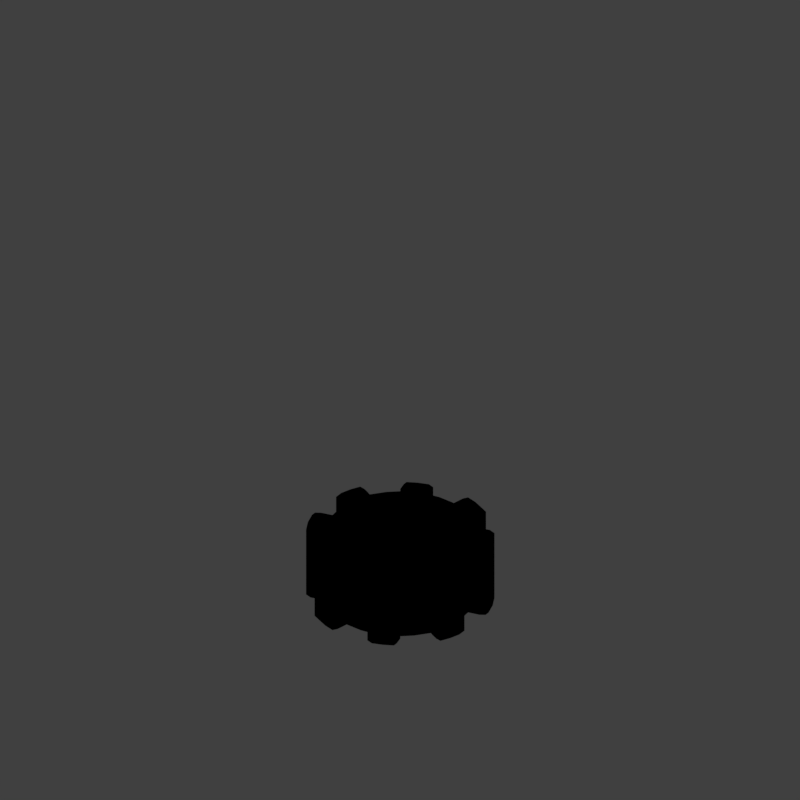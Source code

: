 # Source: COG2_V001.blend  (saved by Blender 2.79.0; exported with 4.5.12 LTS)
import bpy
from mathutils import Matrix  # noqa: F401  (used for matrix-valued properties, if any)

bpy.ops.wm.read_factory_settings(use_empty=True)
scene = bpy.context.scene
scene.name = 'Scene'

# ---- collections
col_collection_1 = bpy.data.collections.new('Collection 1'); scene.collection.children.link(col_collection_1)

# ---- materials (node trees are filled in below, after node groups)
mat_material_001 = bpy.data.materials.new('Material.001')
mat_material_001.alpha_threshold = 0.0
mat_material_001.use_transparent_shadow = False
mat_material_001.diffuse_color = (0.8, 0.0, 0.0003544, 1.0)
mat_material_001.roughness = 0.5
mat_recolorable_1 = bpy.data.materials.new('Recolorable 1')
mat_recolorable_1.alpha_threshold = 0.0
mat_recolorable_1.use_transparent_shadow = False
mat_recolorable_1.pass_index = 1
mat_recolorable_1.diffuse_color = (0.1, 0.9, 0.3, 1.0)
mat_recolorable_1.roughness = 0.5
mat_recolorable_1.specular_intensity = 1.0

# ---- material node trees

# ---- world
world_world = bpy.data.worlds.new('World'); scene.world = world_world
world_world.color = (0.05088, 0.05088, 0.05088)
world_world.use_sun_shadow = False
world_world.sun_shadow_jitter_overblur = 0.0
world_world.cycles.sampling_method = 'MANUAL'
world_world.light_settings.distance = 0.0

# ---- cameras
cam_camera = bpy.data.cameras.new('Camera')
cam_camera.type = 'ORTHO'
cam_camera.sensor_fit = 'HORIZONTAL'
cam_camera.clip_start = 220.0
cam_camera.clip_end = 340.0
cam_camera.lens = 35.0
cam_camera.sensor_width = 1.0
cam_camera.sensor_height = 18.0
cam_camera.ortho_scale = 8.486
cam_camera.shift_x = -0.000345
cam_camera.shift_y = 0.25
cam_camera.dof.focus_distance = 0.0
cam_camera.dof.aperture_fstop = 128.0
cam_camera.dof.aperture_blades = 6

# ---- lights
light_lightdome = bpy.data.lights.new('LightDome', 'SUN')
light_lightdome.transmission_factor = 0.0
light_lightdome.angle = 0.1993
light_lightdome.energy = 0.1
light_lightdome.shadow_buffer_clip_start = 0.5
light_lightdome.shadow_soft_size = 0.1
light_lightdome.shadow_cascade_max_distance = 1000.0
light_fillerlight = bpy.data.lights.new('FillerLight', 'SUN')
light_fillerlight.transmission_factor = 0.0
light_fillerlight.angle = 0.9273
light_fillerlight.energy = 0.5
light_fillerlight.shadow_buffer_clip_start = 0.5
light_fillerlight.shadow_soft_size = 0.5
light_fillerlight.shadow_cascade_max_distance = 1000.0
light_mainlight = bpy.data.lights.new('MainLight', 'SUN')
light_mainlight.transmission_factor = 0.0
light_mainlight.angle = 0.9273
light_mainlight.energy = 1.3
light_mainlight.shadow_buffer_clip_start = 0.5
light_mainlight.shadow_soft_size = 0.5
light_mainlight.shadow_cascade_max_distance = 1000.0

# ---- meshes
me_plane_002 = bpy.data.meshes.new('Plane.002')
me_plane_002.from_pydata([(-1.0, 0.0, 0.0), (1.0, -1.0, 0.0), (-1.0, 0.0, 0.0), (1.0, 1.0, 0.0), (-1.0, 0.0, 0.0), (-1.0, 0.0, 0.0), (0.9393, -0.3677, -3.586e-09), (0.9393, 0.3677, 3.586e-09), (-0.5, -0.1967, 0.0), (0.0, -0.4168, 0.0), (0.5, -0.6835, 0.0), (0.5, 0.6835, 0.0), (0.0, 0.4168, 0.0), (-0.5, 0.1967, 0.0), (0.5, -0.399, 0.0), (0.0, -0.2459, 0.0), (-0.5, -0.1169, 0.0), (0.5, 0.399, 0.0), (0.0, 0.2459, 0.0), (-0.5, 0.1169, 0.0), (1.535, -0.3677, -3.586e-09), (2.131, -0.3677, -3.586e-09), (2.726, -0.3677, -3.586e-09), (3.322, -0.3677, -3.586e-09), (3.322, 0.3677, 3.586e-09), (2.726, 0.3677, 3.586e-09), (2.131, 0.3677, 3.586e-09), (1.535, 0.3677, 3.586e-09)], [], [(17, 11, 3, 7), (10, 14, 6, 1), (14, 17, 7, 6), (5, 4, 19, 16), (16, 19, 18, 15), (15, 18, 17, 14), (0, 5, 16, 8), (8, 16, 15, 9), (9, 15, 14, 10), (4, 2, 13, 19), (19, 13, 12, 18), (18, 12, 11, 17), (7, 27, 20, 6), (27, 26, 21, 20), (26, 25, 22, 21), (25, 24, 23, 22)])
me_plane_002.polygons.foreach_set('use_smooth', [True] * 16)
me_plane_002.materials.append(mat_material_001)
me_plane_002.use_remesh_preserve_volume = False
me_plane_002.use_remesh_preserve_attributes = False
me_plane_002.use_mirror_vertex_groups = False
me_plane_002.update()
me_gear_001 = bpy.data.meshes.new('Gear.001')
me_gear_001.from_pydata([(0.42, 0.0, 0.5082), (0.297, 0.297, 0.5082), (0.418, 0.04117, 0.5082), (0.4019, 0.1219, 0.5082), (0.3492, 0.2333, 0.5082), (0.3247, 0.2664, 0.5082), (0.388, 0.1607, 0.5082), (0.4119, 0.08194, 0.5082), (0.3704, 0.198, 0.5082), (0.21, 0.0, 0.5082), (0.2333, 0.3492, 0.4082), (0.1485, 0.1485, 0.5082), (0.2664, 0.3247, 0.4082), (0.1852, 0.09899, 0.5082), (0.209, 0.02058, 0.5082), (0.206, 0.04097, 0.5082), (0.1219, 0.4019, 0.4082), (0.1607, 0.388, 0.4082), (0.04117, 0.418, 0.4082), (0.201, 0.06096, 0.5082), (0.194, 0.08036, 0.5082), (0.08194, 0.4119, 0.4082), (0.198, 0.3704, 0.4082), (0.297, 0.297, 0.4082), (0.0, 0.42, 0.4082), (0.0, 0.0, 0.4082), (0.1332, 0.1623, 0.4082), (0.08036, 0.194, 0.4082), (0.4243, 0.4243, 0.4082), (0.1746, 0.1167, 0.5082), (0.1623, 0.1332, 0.5082), (0.04097, 0.206, 0.4082), (0.09899, 0.1852, 0.4082), (0.1746, 0.1167, 0.4082), (0.3806, 0.4638, 0.4082), (0.201, 0.06096, 0.4082), (0.3333, 0.4989, 0.4082), (0.6, 0.0, 0.4082), (0.5971, 0.05881, 0.4082), (0.5885, 0.1171, 0.4082), (0.5742, 0.1742, 0.4082), (0.209, 0.02058, 0.4082), (0.2828, 0.5292, 0.4082), (0.1485, 0.1485, 0.4082), (0.21, 0.0, 0.4082), (0.5543, 0.2296, 0.4082), (0.5292, 0.2828, 0.4082), (0.4989, 0.3333, 0.4082), (0.4638, 0.3806, 0.4082), (0.2296, 0.5543, 0.4082), (0.0, 0.21, 0.4082), (0.1852, 0.09899, 0.4082), (0.206, 0.04097, 0.4082), (0.02058, 0.209, 0.4082), (0.1742, 0.5742, 0.4082), (0.1171, 0.5885, 0.4082), (0.05881, 0.5971, 0.4082), (0.194, 0.08036, 0.4082), (0.0, 0.6, 0.4082), (0.06096, 0.201, 0.4082), (0.1167, 0.1746, 0.4082), (0.1332, 0.1623, 0.5082), (0.1167, 0.1746, 0.5082), (0.1623, 0.1332, 0.4082), (0.08036, 0.194, 0.5082), (0.06096, 0.201, 0.5082), (0.04097, 0.206, 0.5082), (0.02058, 0.209, 0.5082), (0.09899, 0.1852, 0.5082), (0.0, 0.21, 0.5082), (0.198, 0.3704, 0.5082), (0.42, 0.0, 0.4082), (0.08194, 0.4119, 0.5082), (0.1607, 0.388, 0.5082), (0.3704, 0.198, 0.4082), (0.4119, 0.08194, 0.4082), (0.418, 0.04117, 0.4082), (0.2664, 0.3247, 0.5082), (0.2333, 0.3492, 0.5082), (0.1219, 0.4019, 0.5082), (0.388, 0.1607, 0.4082), (0.4019, 0.1219, 0.4082), (0.3247, 0.2664, 0.4082), (0.3492, 0.2333, 0.4082), (0.04117, 0.418, 0.5082), (0.0, 0.42, 0.5082), (0.4243, 0.4243, 0.0), (0.4638, 0.3806, 0.0), (0.4989, 0.3333, 0.0), (0.5292, 0.2828, 0.0), (0.3806, 0.4638, 0.0), (0.3333, 0.4989, 0.0), (0.2828, 0.5292, 0.0), (0.0, 0.6, 0.0), (0.05881, 0.5971, 0.0), (0.1171, 0.5885, 0.0), (0.1742, 0.5742, 0.0), (0.2296, 0.5543, 0.0), (0.5543, 0.2296, 0.0), (0.5742, 0.1742, 0.0), (0.5885, 0.1171, 0.0), (0.5971, 0.05881, 0.0), (0.6, 0.0, 0.0), (0.6, 0.0, 0.3964), (0.5885, 0.1171, 0.3964), (0.5543, 0.2296, 0.3964), (0.4989, 0.3333, 0.3964), (0.7552, 0.0, 0.4521), (0.7363, 0.1919, 0.4521), (0.7391, 0.3061, 0.4521), (0.6563, 0.3849, 0.4521), (0.8827, 0.1756, 0.3964), (0.8315, 0.3444, 0.4521), (0.7483, 0.5, 0.3964), (0.9197, 0.2504, 0.4521), (0.8825, 0.3656, 0.4521), (0.8274, 0.4733, 0.4521), (0.4243, 0.4243, 0.3964), (0.3333, 0.4989, 0.3964), (0.2296, 0.5543, 0.3964), (0.1171, 0.5885, 0.3964), (0.534, 0.534, 0.4521), (0.3849, 0.6563, 0.4521), (0.3061, 0.7391, 0.4521), (0.1919, 0.7363, 0.4521), (0.4585, 0.7665, 0.4521), (0.3444, 0.8315, 0.4521), (0.2178, 0.8662, 0.4521), (0.4733, 0.8274, 0.4521), (0.3656, 0.8825, 0.4521), (0.2504, 0.9197, 0.4521), (3.674e-17, 0.6, 0.3964), (4.899e-17, 0.8, 0.3964), (0.7846, 0.1561, 0.0), (0.8511, 0.525, 0.0), (0.5, 0.7483, 0.0), (0.8, 0.0, 0.0), (0.9239, 0.3827, 0.0), (0.6652, 0.4445, 0.0), (0.7483, 0.5, 0.0), (0.525, 0.8511, 0.0), (0.3827, 0.9239, 0.0), (0.8827, 0.1756, 0.0), (0.5657, 0.5657, 0.0), (0.2306, 0.973, 0.0), (0.4445, 0.6652, 0.0), (4.899e-17, 0.8, 0.0), (0.973, 0.2306, 0.0), (0.1756, 0.8827, 0.0), (0.1561, 0.7846, 0.0), (0.5657, 0.5657, 0.3964), (0.4445, 0.6652, 0.3964), (0.3827, 0.9239, 0.3964), (0.2306, 0.973, 0.3964), (0.1258, 0.6325, 0.4521), (3.674e-17, 0.6448, 0.4521), (0.5958, 0.2468, 0.4521), (0.5362, 0.3583, 0.4521), (0.6448, 0.0, 0.4521), (0.1561, 0.7846, 0.3964), (0.1756, 0.8827, 0.3964), (0.6325, 0.1258, 0.4521), (0.456, 0.456, 0.4521), (0.2468, 0.5958, 0.4521), (0.7665, 0.4585, 0.4521), (0.8511, 0.525, 0.3964), (0.7846, 0.1561, 0.3964), (0.8662, 0.2178, 0.4521), (0.973, 0.2306, 0.3964), (0.9239, 0.3827, 0.3964), (4.899e-17, 0.7552, 0.4521), (0.3583, 0.5362, 0.4521), (0.6652, 0.4445, 0.3964), (0.8, 0.0, 0.3964), (0.5, 0.7483, 0.3964), (0.525, 0.8511, 0.3964)], [], [(28, 86, 90, 34), (34, 90, 91, 36), (36, 91, 92, 42), (57, 35, 19, 20), (80, 74, 8, 6), (33, 51, 13, 29), (76, 75, 7, 2), (35, 52, 15, 19), (42, 22, 10, 36), (55, 21, 16, 54), (34, 12, 23, 28), (63, 33, 29, 30), (43, 63, 30, 11), (41, 44, 9, 14), (81, 80, 6, 3), (8, 4, 29, 13), (7, 3, 19, 15), (5, 1, 11, 30), (0, 2, 14, 9), (58, 24, 18, 56), (6, 8, 13, 20), (2, 7, 15, 14), (49, 17, 22, 42), (56, 18, 21, 55), (3, 6, 20, 19), (54, 16, 17, 49), (4, 5, 30, 29), (36, 10, 12, 34), (31, 66, 67, 53), (74, 83, 4, 8), (32, 25, 60), (83, 82, 5, 4), (75, 81, 3, 7), (31, 25, 59), (82, 23, 1, 5), (26, 25, 43), (71, 76, 2, 0), (51, 57, 20, 13), (33, 63, 25), (50, 25, 53), (35, 57, 25), (27, 25, 32), (53, 25, 31), (41, 52, 25), (57, 51, 25), (59, 25, 27), (60, 25, 26), (32, 68, 64, 27), (24, 85, 84, 18), (44, 41, 25), (63, 43, 25), (52, 35, 25), (51, 33, 25), (12, 77, 1, 23), (21, 72, 79, 16), (52, 41, 14, 15), (10, 78, 77, 12), (47, 48, 82, 83), (22, 70, 78, 10), (40, 45, 80, 81), (78, 62, 61, 77), (79, 65, 64, 73), (38, 39, 75, 76), (45, 46, 74, 80), (84, 67, 66, 72), (73, 64, 68, 70), (85, 69, 67, 84), (77, 61, 11, 1), (37, 38, 76, 71), (72, 66, 65, 79), (70, 68, 62, 78), (16, 79, 73, 17), (53, 67, 69, 50), (43, 11, 61, 26), (26, 61, 62, 60), (59, 65, 66, 31), (48, 28, 23, 82), (39, 40, 81, 75), (18, 84, 72, 21), (60, 62, 68, 32), (17, 73, 70, 22), (27, 64, 65, 59), (46, 47, 83, 74), (47, 46, 89, 88), (48, 47, 88, 87), (28, 48, 87, 86), (56, 55, 95, 94), (49, 42, 92, 97), (39, 38, 101, 100), (55, 54, 96, 95), (45, 40, 99, 98), (40, 39, 100, 99), (54, 49, 97, 96), (38, 37, 102, 101), (58, 56, 94, 93), (46, 45, 98, 89), (158, 107, 108, 161), (161, 108, 109, 156), (156, 109, 110, 157), (108, 167, 112, 109), (109, 112, 164, 110), (167, 114, 115, 112), (112, 115, 116, 164), (162, 121, 122, 171), (171, 122, 123, 163), (163, 123, 124, 154), (122, 125, 126, 123), (123, 126, 127, 124), (125, 128, 129, 126), (126, 129, 130, 127), (138, 143, 150, 172), (110, 121, 162, 157), (149, 146, 132, 159), (124, 170, 155, 154), (160, 148, 149, 159), (153, 144, 148, 160), (152, 141, 144, 153), (175, 140, 141, 152), (174, 135, 140, 175), (151, 145, 135, 174), (150, 143, 145, 151), (113, 139, 138, 172), (165, 134, 139, 113), (169, 137, 134, 165), (168, 147, 137, 169), (111, 142, 147, 168), (166, 133, 142, 111), (173, 136, 133, 166), (122, 121, 150, 151), (130, 129, 152, 153), (154, 155, 131, 120), (156, 157, 106, 105), (124, 127, 160, 159), (161, 156, 105, 104), (157, 162, 117, 106), (163, 154, 120, 119), (164, 116, 165, 113), (158, 161, 104, 103), (167, 108, 166, 111), (115, 114, 168, 169), (170, 124, 159, 132), (114, 167, 111, 168), (162, 171, 118, 117), (127, 130, 153, 160), (171, 163, 119, 118), (110, 164, 113, 172), (121, 110, 172, 150), (128, 125, 174, 175), (125, 122, 151, 174), (108, 107, 173, 166), (116, 115, 169, 165), (129, 128, 175, 152)])
me_gear_001.materials.append(mat_recolorable_1)
me_gear_001.use_remesh_preserve_volume = False
me_gear_001.use_remesh_preserve_attributes = False
me_gear_001.use_mirror_vertex_groups = False
me_gear_001.update()
me_cube_001 = bpy.data.meshes.new('Cube.001')
me_cube_001.from_pydata([(-2.0, -2.0, 0.0), (-2.0, -2.0, 1.633), (-2.0, 2.0, 0.0), (-2.0, 2.0, 1.633), (2.0, -2.0, 0.0), (2.0, -2.0, 1.633), (2.0, 2.0, 0.0), (2.0, 2.0, 1.633)], [], [(0, 1, 3, 2), (2, 3, 7, 6), (6, 7, 5, 4), (4, 5, 1, 0), (2, 6, 4, 0), (7, 3, 1, 5)])
me_cube_001.use_remesh_preserve_volume = False
me_cube_001.use_remesh_preserve_attributes = False
me_cube_001.use_mirror_vertex_groups = False
me_cube_001.update()

# ---- curves / text
cu_beziercircle = bpy.data.curves.new('BezierCircle', 'CURVE')
cu_beziercircle.dimensions = '3D'
_sp = cu_beziercircle.splines.new('BEZIER'); _sp.bezier_points.add(3)
_sp.bezier_points.foreach_set('co', [-1.0, 0.0, 0.0, 0.0, 1.0, 0.0, 1.0, 0.0, 0.0, 0.0, -1.0, 0.0])
_sp.bezier_points.foreach_set('handle_left', [-1.0, -0.5521, 0.0, -0.5521, 1.0, 0.0, 1.0, 0.5521, 0.0, 0.5521, -1.0, 0.0])
_sp.bezier_points.foreach_set('handle_right', [-1.0, 0.5521, 0.0, 0.5521, 1.0, 0.0, 1.0, -0.5521, 0.0, -0.5521, -1.0, 0.0])
for _p, _l, _r in zip(_sp.bezier_points, ['AUTO', 'AUTO', 'AUTO', 'AUTO'], ['AUTO', 'AUTO', 'AUTO', 'AUTO']): _p.handle_left_type = _l; _p.handle_right_type = _r
_sp.order_u = 0
_sp.order_v = 0
_sp.use_cyclic_u = True
cu_beziercircle.use_path = True
cu_beziercircle.use_path_clamp = True
cu_beziercircle.bevel_resolution = 0
cu_beziercircle.fill_mode = 'HALF'

# ---- objects
ob_rig = bpy.data.objects.new('Rig', None)
ob_verticaljoint = bpy.data.objects.new('VerticalJoint', None)
ob_lightdome = bpy.data.objects.new('LightDome', light_lightdome)
ob_fillerlight = bpy.data.objects.new('FillerLight', light_fillerlight)
ob_mainlight = bpy.data.objects.new('Mainlight', light_mainlight)
ob_camera = bpy.data.objects.new('Camera', cam_camera)
ob_beziercircle = bpy.data.objects.new('BezierCircle', cu_beziercircle)
ob_plane = bpy.data.objects.new('Plane', me_plane_002)
ob_gear_001 = bpy.data.objects.new('Gear.001', me_gear_001)
ob_cube_001 = bpy.data.objects.new('Cube.001', me_cube_001)

# ---- transforms, parenting, visibility, modifiers, constraints
ob_rig.location = (0.0, 0.0, 0.0)
ob_rig.rotation_mode = 'YXZ'
ob_rig.rotation_euler = (0.0, 0.0, -0.7854)
ob_rig.empty_image_offset = (0.0, 0.0)
ob_rig.hide_viewport = True
ob_rig.hide_select = True
ob_rig.lineart.crease_threshold = 0.0
ob_verticaljoint.parent = ob_rig
ob_verticaljoint.location = (0.0, 0.0, 0.0)
ob_verticaljoint.empty_image_offset = (0.0, 0.0)
ob_verticaljoint.hide_viewport = True
ob_verticaljoint.hide_select = True
ob_verticaljoint.lineart.crease_threshold = 0.0
ob_lightdome.parent = ob_verticaljoint
ob_lightdome.location = (0.0, 0.0, 0.0)
ob_lightdome.hide_select = True
ob_lightdome.lineart.crease_threshold = 0.0
ob_fillerlight.parent = ob_verticaljoint
ob_fillerlight.location = (0.0, 0.0, 0.0)
ob_fillerlight.rotation_euler = (0.0, -1.265, 2.007)
ob_fillerlight.hide_select = True
ob_fillerlight.lineart.crease_threshold = 0.0
ob_mainlight.parent = ob_verticaljoint
ob_mainlight.location = (0.0, 0.0, 0.0)
ob_mainlight.rotation_euler = (1.178, 0.0, 1.571)
ob_mainlight.hide_select = True
ob_mainlight.lineart.crease_threshold = 0.0
ob_camera.parent = ob_verticaljoint
ob_camera.location = (0.0, -241.9, 139.7)
ob_camera.rotation_euler = (1.047, 0.0, 0.0)
ob_camera.hide_select = True
ob_camera.lineart.crease_threshold = 0.0
ob_beziercircle.parent = ob_verticaljoint
ob_beziercircle.matrix_parent_inverse = Matrix(((0.7071, -0.7071, 0.0, 0.0), (0.7071, 0.7071, 0.0, 0.0), (0.0, 0.0, 1.0, 0.0), (0.0, 0.0, 0.0, 1.0)))
ob_beziercircle.location = (0.0, 0.0, 0.0)
ob_beziercircle.hide_select = True
ob_beziercircle.lineart.crease_threshold = 0.0
ob_plane.parent = ob_beziercircle
ob_plane.matrix_parent_inverse = Matrix(((1.0, 0.0, 0.0, 0.0), (0.0, 1.0, 0.0, 1.0), (0.0, 0.0, 1.0, 0.0), (0.0, 0.0, 0.0, 1.0)))
ob_plane.location = (-4.967, -0.1453, -0.5939)
ob_plane.rotation_euler = (1.571, -0.0, 0.0)
ob_plane.scale = (-0.3632, 0.4984, 0.6511)
ob_plane.hide_render = True
ob_plane.lineart.crease_threshold = 0.0
_m = ob_plane.modifiers.new('Curve', 'CURVE')
_m.object = ob_beziercircle
ob_gear_001.location = (0.0, 0.0, 0.4195)
ob_gear_001.rotation_euler = (0.0, 0.0, -0.589)
ob_gear_001.lineart.crease_threshold = 0.0
_vg = ob_gear_001.vertex_groups.new(name='Tips')
_vg = ob_gear_001.vertex_groups.new(name='Valleys')
_m = ob_gear_001.modifiers.new('Mirror', 'MIRROR')
_m.use_axis = (True, True, True)
_m.use_clip = True
_m = ob_gear_001.modifiers.new('Bevel', 'BEVEL')
_m.show_render = False
_m.width = 0.008
_m.width_pct = 0.008
_m.limit_method = 'NONE'
_m.angle_limit = 0.6807
_m.profile = 0.3742
_m.spread = 0.0
ob_cube_001.location = (0.0, 0.0, 0.0)
ob_cube_001.scale = (1.0, 1.0, 0.5)
ob_cube_001.hide_render = True
ob_cube_001.display_type = 'WIRE'
ob_cube_001.lineart.crease_threshold = 0.0
_m = ob_cube_001.modifiers.new('Array', 'ARRAY')
_m.count = 1
_m.constant_offset_displace = (0.0, 0.0, 0.0)
_m.relative_offset_displace = (0.0, 0.0, 1.0)

# ---- collection membership
col_collection_1.objects.link(ob_rig)
col_collection_1.objects.link(ob_verticaljoint)
col_collection_1.objects.link(ob_lightdome)
col_collection_1.objects.link(ob_fillerlight)
col_collection_1.objects.link(ob_mainlight)
col_collection_1.objects.link(ob_camera)
col_collection_1.objects.link(ob_beziercircle)
col_collection_1.objects.link(ob_plane)
col_collection_1.objects.link(ob_gear_001)
col_collection_1.objects.link(ob_cube_001)
def _layer_coll(name, lc=None):
    lc = lc or bpy.context.view_layer.layer_collection
    for c in lc.children:
        if c.name == name: return c
        r = _layer_coll(name, c)
        if r: return r
_layer_coll('Collection 1').holdout = True

# ---- scene / render settings (as saved in the file)
scene.camera = ob_camera
scene.frame_start = 0; scene.frame_end = 4; scene.frame_set(4)
scene.render.engine = 'BLENDER_EEVEE_NEXT'
scene.render.image_settings.compression = 0
scene.render.resolution_x = 96
scene.render.resolution_y = 96
scene.render.dither_intensity = 0.0
scene.render.film_transparent = True
scene.cycles.use_denoising = False
scene.cycles.samples = 128
scene.cycles.sampling_pattern = 'TABULATED_SOBOL'
scene.cycles.use_adaptive_sampling = False
scene.cycles.use_light_tree = False
scene.cycles.blur_glossy = 0.0
scene.cycles.sample_clamp_indirect = 0.0
scene.view_settings.view_transform = 'Standard'
bpy.context.view_layer.update()
